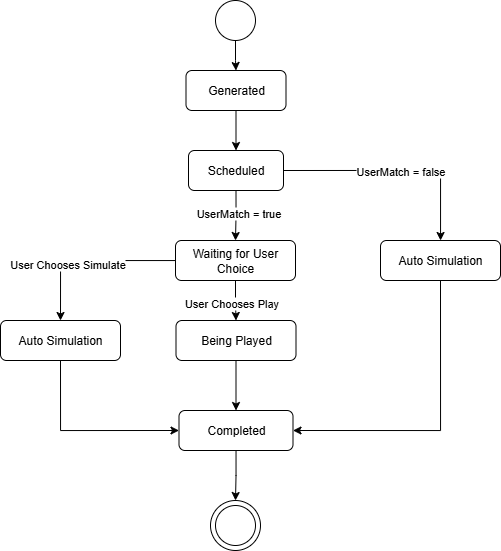

The diagram above was exported from draw.io. Its source (the exported page's mxGraphModel, read from the mxfile embedded in the PNG):
<mxGraphModel dx="1169" dy="593" grid="1" gridSize="10" guides="1" tooltips="1" connect="1" arrows="1" fold="1" page="1" pageScale="1" pageWidth="850" pageHeight="1100" math="0" shadow="0">
  <root>
    <mxCell id="0" />
    <mxCell id="1" parent="0" />
    <mxCell id="ZUSluJZa93RbOLqy8VoV-2" style="edgeStyle=orthogonalEdgeStyle;rounded=0;orthogonalLoop=1;jettySize=auto;html=1;entryX=0.5;entryY=0;entryDx=0;entryDy=0;" parent="1" source="O0N0Yvg35lU7iu0e8z23-2" target="ZUSluJZa93RbOLqy8VoV-1" edge="1">
      <mxGeometry relative="1" as="geometry" />
    </mxCell>
    <mxCell id="O0N0Yvg35lU7iu0e8z23-2" value="" style="ellipse;whiteSpace=wrap;html=1;aspect=fixed;" parent="1" vertex="1">
      <mxGeometry x="405" y="10" width="40" height="40" as="geometry" />
    </mxCell>
    <mxCell id="O0N0Yvg35lU7iu0e8z23-22" style="edgeStyle=orthogonalEdgeStyle;rounded=0;orthogonalLoop=1;jettySize=auto;html=1;entryX=0.5;entryY=0;entryDx=0;entryDy=0;exitX=0.5;exitY=1;exitDx=0;exitDy=0;" parent="1" source="O0N0Yvg35lU7iu0e8z23-3" target="O0N0Yvg35lU7iu0e8z23-20" edge="1">
      <mxGeometry relative="1" as="geometry">
        <mxPoint x="485" y="190" as="sourcePoint" />
      </mxGeometry>
    </mxCell>
    <mxCell id="O0N0Yvg35lU7iu0e8z23-25" value="UserMatch = true" style="edgeLabel;html=1;align=center;verticalAlign=middle;resizable=0;points=[];" parent="O0N0Yvg35lU7iu0e8z23-22" vertex="1" connectable="0">
      <mxGeometry x="-0.1167" y="2" relative="1" as="geometry">
        <mxPoint as="offset" />
      </mxGeometry>
    </mxCell>
    <mxCell id="O0N0Yvg35lU7iu0e8z23-23" style="edgeStyle=orthogonalEdgeStyle;rounded=0;orthogonalLoop=1;jettySize=auto;html=1;exitX=1;exitY=0.5;exitDx=0;exitDy=0;" parent="1" source="O0N0Yvg35lU7iu0e8z23-3" target="O0N0Yvg35lU7iu0e8z23-21" edge="1">
      <mxGeometry relative="1" as="geometry">
        <mxPoint x="620" y="180" as="sourcePoint" />
      </mxGeometry>
    </mxCell>
    <mxCell id="O0N0Yvg35lU7iu0e8z23-24" value="UserMatch = false" style="edgeLabel;html=1;align=center;verticalAlign=middle;resizable=0;points=[];" parent="O0N0Yvg35lU7iu0e8z23-23" vertex="1" connectable="0">
      <mxGeometry x="0.0333" y="-1" relative="1" as="geometry">
        <mxPoint as="offset" />
      </mxGeometry>
    </mxCell>
    <mxCell id="O0N0Yvg35lU7iu0e8z23-3" value="Scheduled" style="rounded=1;whiteSpace=wrap;html=1;" parent="1" vertex="1">
      <mxGeometry x="378" y="160" width="95" height="40" as="geometry" />
    </mxCell>
    <mxCell id="O0N0Yvg35lU7iu0e8z23-13" style="edgeStyle=orthogonalEdgeStyle;rounded=0;orthogonalLoop=1;jettySize=auto;html=1;entryX=0.5;entryY=0;entryDx=0;entryDy=0;exitX=0.5;exitY=1;exitDx=0;exitDy=0;" parent="1" source="O0N0Yvg35lU7iu0e8z23-27" target="O0N0Yvg35lU7iu0e8z23-12" edge="1">
      <mxGeometry relative="1" as="geometry">
        <mxPoint x="330" y="380" as="sourcePoint" />
      </mxGeometry>
    </mxCell>
    <mxCell id="O0N0Yvg35lU7iu0e8z23-14" style="edgeStyle=orthogonalEdgeStyle;rounded=0;orthogonalLoop=1;jettySize=auto;html=1;entryX=1;entryY=0.5;entryDx=0;entryDy=0;exitX=0.5;exitY=1;exitDx=0;exitDy=0;" parent="1" source="O0N0Yvg35lU7iu0e8z23-21" target="O0N0Yvg35lU7iu0e8z23-12" edge="1">
      <mxGeometry relative="1" as="geometry">
        <mxPoint x="692" y="380" as="sourcePoint" />
        <mxPoint x="639" y="440" as="targetPoint" />
      </mxGeometry>
    </mxCell>
    <mxCell id="O0N0Yvg35lU7iu0e8z23-17" style="edgeStyle=orthogonalEdgeStyle;rounded=0;orthogonalLoop=1;jettySize=auto;html=1;entryX=0.5;entryY=0;entryDx=0;entryDy=0;" parent="1" source="O0N0Yvg35lU7iu0e8z23-12" target="O0N0Yvg35lU7iu0e8z23-15" edge="1">
      <mxGeometry relative="1" as="geometry" />
    </mxCell>
    <mxCell id="O0N0Yvg35lU7iu0e8z23-12" value="Completed" style="rounded=1;whiteSpace=wrap;html=1;" parent="1" vertex="1">
      <mxGeometry x="368.5" y="420" width="114" height="40" as="geometry" />
    </mxCell>
    <mxCell id="O0N0Yvg35lU7iu0e8z23-15" value="" style="ellipse;whiteSpace=wrap;html=1;aspect=fixed;fillColor=none;" parent="1" vertex="1">
      <mxGeometry x="400" y="510" width="50" height="50" as="geometry" />
    </mxCell>
    <mxCell id="O0N0Yvg35lU7iu0e8z23-16" value="" style="ellipse;whiteSpace=wrap;html=1;aspect=fixed;" parent="1" vertex="1">
      <mxGeometry x="405" y="515" width="40" height="40" as="geometry" />
    </mxCell>
    <mxCell id="O0N0Yvg35lU7iu0e8z23-28" style="edgeStyle=orthogonalEdgeStyle;rounded=0;orthogonalLoop=1;jettySize=auto;html=1;entryX=0.5;entryY=0;entryDx=0;entryDy=0;" parent="1" source="O0N0Yvg35lU7iu0e8z23-20" target="O0N0Yvg35lU7iu0e8z23-26" edge="1">
      <mxGeometry relative="1" as="geometry" />
    </mxCell>
    <mxCell id="N9fa3KejM3P4ocfJcZWo-2" value="User Chooses Simulate" style="edgeLabel;html=1;align=center;verticalAlign=middle;resizable=0;points=[];" parent="O0N0Yvg35lU7iu0e8z23-28" vertex="1" connectable="0">
      <mxGeometry x="0.2411" y="3" relative="1" as="geometry">
        <mxPoint as="offset" />
      </mxGeometry>
    </mxCell>
    <mxCell id="O0N0Yvg35lU7iu0e8z23-29" style="edgeStyle=orthogonalEdgeStyle;rounded=0;orthogonalLoop=1;jettySize=auto;html=1;entryX=0.5;entryY=0;entryDx=0;entryDy=0;" parent="1" source="O0N0Yvg35lU7iu0e8z23-20" target="O0N0Yvg35lU7iu0e8z23-27" edge="1">
      <mxGeometry relative="1" as="geometry" />
    </mxCell>
    <mxCell id="N9fa3KejM3P4ocfJcZWo-1" value="User Chooses Play" style="edgeLabel;html=1;align=center;verticalAlign=middle;resizable=0;points=[];" parent="O0N0Yvg35lU7iu0e8z23-29" vertex="1" connectable="0">
      <mxGeometry x="-0.0123" y="-4" relative="1" as="geometry">
        <mxPoint x="-4" y="-2" as="offset" />
      </mxGeometry>
    </mxCell>
    <mxCell id="O0N0Yvg35lU7iu0e8z23-20" value="Waiting for User Choice" style="rounded=1;whiteSpace=wrap;html=1;" parent="1" vertex="1">
      <mxGeometry x="365" y="250" width="120" height="40" as="geometry" />
    </mxCell>
    <mxCell id="O0N0Yvg35lU7iu0e8z23-21" value="Auto Simulation" style="rounded=1;whiteSpace=wrap;html=1;" parent="1" vertex="1">
      <mxGeometry x="570" y="250" width="120" height="40" as="geometry" />
    </mxCell>
    <mxCell id="O0N0Yvg35lU7iu0e8z23-30" style="edgeStyle=orthogonalEdgeStyle;rounded=0;orthogonalLoop=1;jettySize=auto;html=1;entryX=0;entryY=0.5;entryDx=0;entryDy=0;exitX=0.5;exitY=1;exitDx=0;exitDy=0;" parent="1" source="O0N0Yvg35lU7iu0e8z23-26" target="O0N0Yvg35lU7iu0e8z23-12" edge="1">
      <mxGeometry relative="1" as="geometry" />
    </mxCell>
    <mxCell id="O0N0Yvg35lU7iu0e8z23-26" value="Auto Simulation" style="rounded=1;whiteSpace=wrap;html=1;" parent="1" vertex="1">
      <mxGeometry x="190" y="330" width="120" height="40" as="geometry" />
    </mxCell>
    <mxCell id="O0N0Yvg35lU7iu0e8z23-27" value="Being Played" style="rounded=1;whiteSpace=wrap;html=1;" parent="1" vertex="1">
      <mxGeometry x="365.5" y="330" width="120" height="40" as="geometry" />
    </mxCell>
    <mxCell id="ZUSluJZa93RbOLqy8VoV-3" style="edgeStyle=orthogonalEdgeStyle;rounded=0;orthogonalLoop=1;jettySize=auto;html=1;" parent="1" source="ZUSluJZa93RbOLqy8VoV-1" target="O0N0Yvg35lU7iu0e8z23-3" edge="1">
      <mxGeometry relative="1" as="geometry" />
    </mxCell>
    <mxCell id="ZUSluJZa93RbOLqy8VoV-1" value="Generated" style="rounded=1;whiteSpace=wrap;html=1;" parent="1" vertex="1">
      <mxGeometry x="375.5" y="80" width="100" height="40" as="geometry" />
    </mxCell>
  </root>
</mxGraphModel>